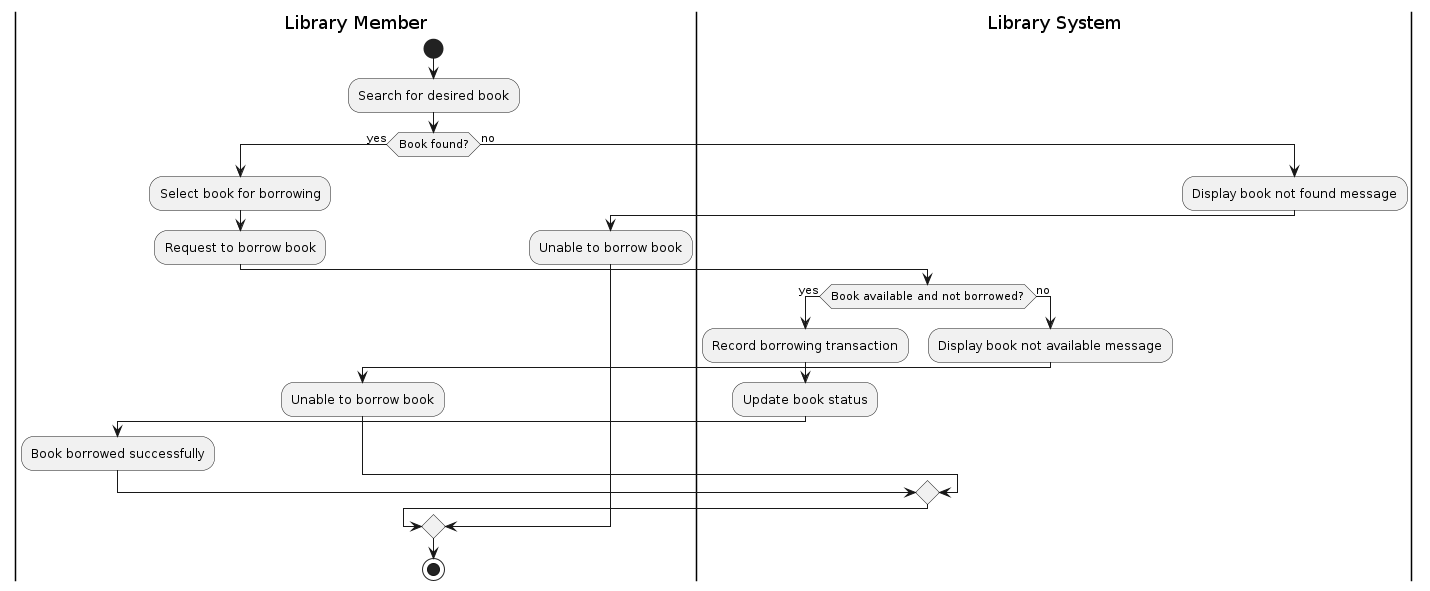

The diagram above was rendered by PlantUML. Its source (embedded in the PNG):
@startuml DetailedActivityDiagram003BorrowBook
|Library Member|
start
:Search for desired book;
if (Book found?) then (yes)
  :Select book for borrowing;
  :Request to borrow book;
  |Library System|
  if (Book available and not borrowed?) then (yes)
    :Record borrowing transaction;
    :Update book status;
    |Library Member|
    :Book borrowed successfully;
  else (no)
    |Library System|
    :Display book not available message;
    |Library Member|
    :Unable to borrow book;
  endif
else (no)
  |Library System|
  :Display book not found message;
  |Library Member|
  :Unable to borrow book;
endif
|Library Member|
stop
@enduml